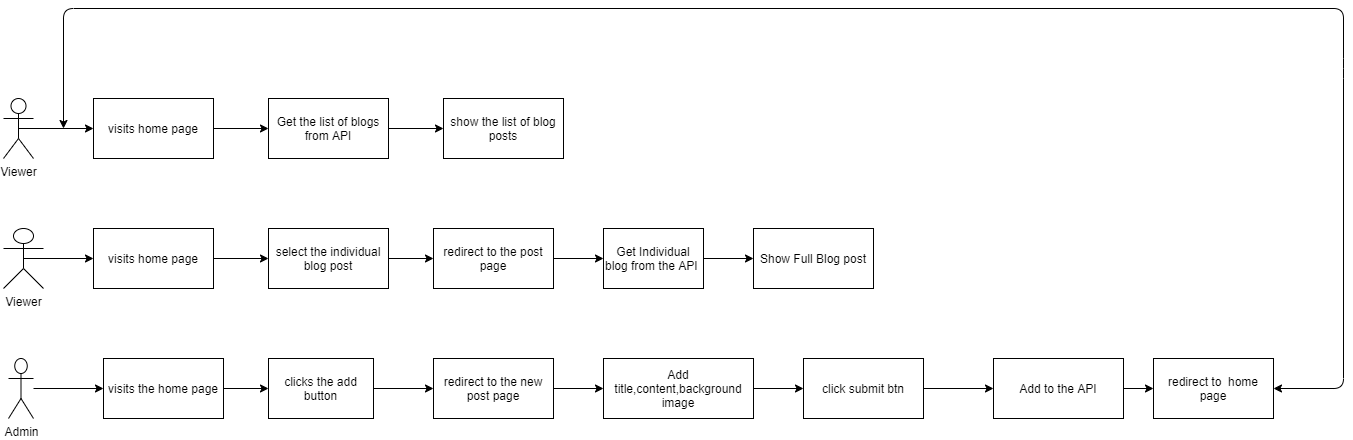

The diagram above was exported from draw.io. Its source (the exported page's mxGraphModel, read from the mxfile embedded in the PNG):
<mxGraphModel dx="1092" dy="534" grid="1" gridSize="10" guides="1" tooltips="1" connect="1" arrows="1" fold="1" page="1" pageScale="1" pageWidth="850" pageHeight="1100" math="0" shadow="0">
  <root>
    <mxCell id="0" />
    <mxCell id="1" parent="0" />
    <mxCell id="F2_1ceVLdoZyH4zwqQj0-4" style="edgeStyle=orthogonalEdgeStyle;rounded=0;orthogonalLoop=1;jettySize=auto;html=1;exitX=0.5;exitY=0.5;exitDx=0;exitDy=0;exitPerimeter=0;entryX=0;entryY=0.5;entryDx=0;entryDy=0;" edge="1" parent="1" source="F2_1ceVLdoZyH4zwqQj0-2" target="F2_1ceVLdoZyH4zwqQj0-3">
      <mxGeometry relative="1" as="geometry" />
    </mxCell>
    <mxCell id="F2_1ceVLdoZyH4zwqQj0-2" value="Viewer" style="shape=umlActor;verticalLabelPosition=bottom;verticalAlign=top;html=1;outlineConnect=0;" vertex="1" parent="1">
      <mxGeometry x="40" y="110" width="30" height="60" as="geometry" />
    </mxCell>
    <mxCell id="F2_1ceVLdoZyH4zwqQj0-7" style="edgeStyle=orthogonalEdgeStyle;rounded=0;orthogonalLoop=1;jettySize=auto;html=1;entryX=0;entryY=0.5;entryDx=0;entryDy=0;" edge="1" parent="1" source="F2_1ceVLdoZyH4zwqQj0-3" target="F2_1ceVLdoZyH4zwqQj0-6">
      <mxGeometry relative="1" as="geometry" />
    </mxCell>
    <mxCell id="F2_1ceVLdoZyH4zwqQj0-3" value="visits home page" style="rounded=0;whiteSpace=wrap;html=1;" vertex="1" parent="1">
      <mxGeometry x="130" y="110" width="120" height="60" as="geometry" />
    </mxCell>
    <mxCell id="F2_1ceVLdoZyH4zwqQj0-9" value="" style="edgeStyle=orthogonalEdgeStyle;rounded=0;orthogonalLoop=1;jettySize=auto;html=1;" edge="1" parent="1" source="F2_1ceVLdoZyH4zwqQj0-6" target="F2_1ceVLdoZyH4zwqQj0-8">
      <mxGeometry relative="1" as="geometry" />
    </mxCell>
    <mxCell id="F2_1ceVLdoZyH4zwqQj0-6" value="Get the list of blogs from API" style="rounded=0;whiteSpace=wrap;html=1;" vertex="1" parent="1">
      <mxGeometry x="305" y="110" width="120" height="60" as="geometry" />
    </mxCell>
    <mxCell id="F2_1ceVLdoZyH4zwqQj0-8" value="show the list of blog posts" style="rounded=0;whiteSpace=wrap;html=1;" vertex="1" parent="1">
      <mxGeometry x="480" y="110" width="120" height="60" as="geometry" />
    </mxCell>
    <mxCell id="F2_1ceVLdoZyH4zwqQj0-11" style="edgeStyle=orthogonalEdgeStyle;rounded=0;orthogonalLoop=1;jettySize=auto;html=1;entryX=0;entryY=0.5;entryDx=0;entryDy=0;exitX=0.5;exitY=0.5;exitDx=0;exitDy=0;exitPerimeter=0;" edge="1" source="F2_1ceVLdoZyH4zwqQj0-12" target="F2_1ceVLdoZyH4zwqQj0-14" parent="1">
      <mxGeometry relative="1" as="geometry">
        <mxPoint x="105" y="270" as="sourcePoint" />
        <Array as="points" />
      </mxGeometry>
    </mxCell>
    <mxCell id="F2_1ceVLdoZyH4zwqQj0-12" value="Viewer" style="shape=umlActor;verticalLabelPosition=bottom;verticalAlign=top;html=1;outlineConnect=0;" vertex="1" parent="1">
      <mxGeometry x="40" y="240" width="40" height="60" as="geometry" />
    </mxCell>
    <mxCell id="F2_1ceVLdoZyH4zwqQj0-13" style="edgeStyle=orthogonalEdgeStyle;rounded=0;orthogonalLoop=1;jettySize=auto;html=1;entryX=0;entryY=0.5;entryDx=0;entryDy=0;" edge="1" source="F2_1ceVLdoZyH4zwqQj0-14" target="F2_1ceVLdoZyH4zwqQj0-16" parent="1">
      <mxGeometry relative="1" as="geometry" />
    </mxCell>
    <mxCell id="F2_1ceVLdoZyH4zwqQj0-14" value="visits home page" style="rounded=0;whiteSpace=wrap;html=1;" vertex="1" parent="1">
      <mxGeometry x="130" y="240" width="120" height="60" as="geometry" />
    </mxCell>
    <mxCell id="F2_1ceVLdoZyH4zwqQj0-15" value="" style="edgeStyle=orthogonalEdgeStyle;rounded=0;orthogonalLoop=1;jettySize=auto;html=1;" edge="1" source="F2_1ceVLdoZyH4zwqQj0-16" target="F2_1ceVLdoZyH4zwqQj0-17" parent="1">
      <mxGeometry relative="1" as="geometry" />
    </mxCell>
    <mxCell id="F2_1ceVLdoZyH4zwqQj0-16" value="select the individual blog post" style="rounded=0;whiteSpace=wrap;html=1;" vertex="1" parent="1">
      <mxGeometry x="305" y="240" width="120" height="60" as="geometry" />
    </mxCell>
    <mxCell id="F2_1ceVLdoZyH4zwqQj0-33" style="edgeStyle=orthogonalEdgeStyle;rounded=0;orthogonalLoop=1;jettySize=auto;html=1;exitX=1;exitY=0.5;exitDx=0;exitDy=0;entryX=0;entryY=0.5;entryDx=0;entryDy=0;" edge="1" parent="1" source="F2_1ceVLdoZyH4zwqQj0-17" target="F2_1ceVLdoZyH4zwqQj0-32">
      <mxGeometry relative="1" as="geometry" />
    </mxCell>
    <mxCell id="F2_1ceVLdoZyH4zwqQj0-17" value="redirect to the post page" style="rounded=0;whiteSpace=wrap;html=1;" vertex="1" parent="1">
      <mxGeometry x="470" y="240" width="120" height="60" as="geometry" />
    </mxCell>
    <mxCell id="F2_1ceVLdoZyH4zwqQj0-36" style="edgeStyle=orthogonalEdgeStyle;rounded=0;orthogonalLoop=1;jettySize=auto;html=1;" edge="1" parent="1" source="F2_1ceVLdoZyH4zwqQj0-32" target="F2_1ceVLdoZyH4zwqQj0-34">
      <mxGeometry relative="1" as="geometry" />
    </mxCell>
    <mxCell id="F2_1ceVLdoZyH4zwqQj0-32" value="Get Individual blog from the API&amp;nbsp;" style="rounded=0;whiteSpace=wrap;html=1;" vertex="1" parent="1">
      <mxGeometry x="640" y="240" width="100" height="60" as="geometry" />
    </mxCell>
    <mxCell id="F2_1ceVLdoZyH4zwqQj0-34" value="Show Full Blog post" style="rounded=0;whiteSpace=wrap;html=1;" vertex="1" parent="1">
      <mxGeometry x="790" y="240" width="120" height="60" as="geometry" />
    </mxCell>
    <mxCell id="F2_1ceVLdoZyH4zwqQj0-39" style="edgeStyle=orthogonalEdgeStyle;rounded=0;orthogonalLoop=1;jettySize=auto;html=1;entryX=0;entryY=0.5;entryDx=0;entryDy=0;" edge="1" parent="1" source="F2_1ceVLdoZyH4zwqQj0-37" target="F2_1ceVLdoZyH4zwqQj0-38">
      <mxGeometry relative="1" as="geometry" />
    </mxCell>
    <mxCell id="F2_1ceVLdoZyH4zwqQj0-37" value="Admin" style="shape=umlActor;verticalLabelPosition=bottom;verticalAlign=top;html=1;outlineConnect=0;" vertex="1" parent="1">
      <mxGeometry x="45" y="370" width="25" height="60" as="geometry" />
    </mxCell>
    <mxCell id="F2_1ceVLdoZyH4zwqQj0-41" style="edgeStyle=orthogonalEdgeStyle;rounded=0;orthogonalLoop=1;jettySize=auto;html=1;exitX=1;exitY=0.5;exitDx=0;exitDy=0;entryX=0;entryY=0.5;entryDx=0;entryDy=0;" edge="1" parent="1" source="F2_1ceVLdoZyH4zwqQj0-38" target="F2_1ceVLdoZyH4zwqQj0-40">
      <mxGeometry relative="1" as="geometry" />
    </mxCell>
    <mxCell id="F2_1ceVLdoZyH4zwqQj0-38" value="visits the home page" style="rounded=0;whiteSpace=wrap;html=1;" vertex="1" parent="1">
      <mxGeometry x="140" y="370" width="120" height="60" as="geometry" />
    </mxCell>
    <mxCell id="F2_1ceVLdoZyH4zwqQj0-43" style="edgeStyle=orthogonalEdgeStyle;rounded=0;orthogonalLoop=1;jettySize=auto;html=1;entryX=0;entryY=0.5;entryDx=0;entryDy=0;" edge="1" parent="1" source="F2_1ceVLdoZyH4zwqQj0-40" target="F2_1ceVLdoZyH4zwqQj0-42">
      <mxGeometry relative="1" as="geometry" />
    </mxCell>
    <mxCell id="F2_1ceVLdoZyH4zwqQj0-40" value="clicks the add button" style="rounded=0;whiteSpace=wrap;html=1;" vertex="1" parent="1">
      <mxGeometry x="305" y="370" width="105" height="60" as="geometry" />
    </mxCell>
    <mxCell id="F2_1ceVLdoZyH4zwqQj0-45" style="edgeStyle=orthogonalEdgeStyle;rounded=0;orthogonalLoop=1;jettySize=auto;html=1;entryX=0;entryY=0.5;entryDx=0;entryDy=0;" edge="1" parent="1" source="F2_1ceVLdoZyH4zwqQj0-42" target="F2_1ceVLdoZyH4zwqQj0-44">
      <mxGeometry relative="1" as="geometry" />
    </mxCell>
    <mxCell id="F2_1ceVLdoZyH4zwqQj0-42" value="redirect to the new post page" style="rounded=0;whiteSpace=wrap;html=1;" vertex="1" parent="1">
      <mxGeometry x="470" y="370" width="120" height="60" as="geometry" />
    </mxCell>
    <mxCell id="F2_1ceVLdoZyH4zwqQj0-47" style="edgeStyle=orthogonalEdgeStyle;rounded=0;orthogonalLoop=1;jettySize=auto;html=1;entryX=0;entryY=0.5;entryDx=0;entryDy=0;" edge="1" parent="1" source="F2_1ceVLdoZyH4zwqQj0-44" target="F2_1ceVLdoZyH4zwqQj0-46">
      <mxGeometry relative="1" as="geometry" />
    </mxCell>
    <mxCell id="F2_1ceVLdoZyH4zwqQj0-44" value="Add title,content,background image" style="rounded=0;whiteSpace=wrap;html=1;" vertex="1" parent="1">
      <mxGeometry x="640" y="370" width="150" height="60" as="geometry" />
    </mxCell>
    <mxCell id="F2_1ceVLdoZyH4zwqQj0-50" style="edgeStyle=orthogonalEdgeStyle;rounded=0;orthogonalLoop=1;jettySize=auto;html=1;" edge="1" parent="1" source="F2_1ceVLdoZyH4zwqQj0-46" target="F2_1ceVLdoZyH4zwqQj0-49">
      <mxGeometry relative="1" as="geometry" />
    </mxCell>
    <mxCell id="F2_1ceVLdoZyH4zwqQj0-46" value="click submit btn" style="rounded=0;whiteSpace=wrap;html=1;" vertex="1" parent="1">
      <mxGeometry x="840" y="370" width="120" height="60" as="geometry" />
    </mxCell>
    <mxCell id="F2_1ceVLdoZyH4zwqQj0-52" style="edgeStyle=orthogonalEdgeStyle;rounded=0;orthogonalLoop=1;jettySize=auto;html=1;entryX=0;entryY=0.5;entryDx=0;entryDy=0;" edge="1" parent="1" source="F2_1ceVLdoZyH4zwqQj0-49" target="F2_1ceVLdoZyH4zwqQj0-51">
      <mxGeometry relative="1" as="geometry" />
    </mxCell>
    <mxCell id="F2_1ceVLdoZyH4zwqQj0-49" value="Add to the API" style="rounded=0;whiteSpace=wrap;html=1;" vertex="1" parent="1">
      <mxGeometry x="1030" y="370" width="130" height="60" as="geometry" />
    </mxCell>
    <mxCell id="F2_1ceVLdoZyH4zwqQj0-51" value="redirect to&amp;nbsp; home page" style="rounded=0;whiteSpace=wrap;html=1;" vertex="1" parent="1">
      <mxGeometry x="1190" y="370" width="120" height="60" as="geometry" />
    </mxCell>
    <mxCell id="F2_1ceVLdoZyH4zwqQj0-56" value="" style="endArrow=classic;startArrow=classic;html=1;exitX=1;exitY=0.5;exitDx=0;exitDy=0;" edge="1" parent="1" source="F2_1ceVLdoZyH4zwqQj0-51">
      <mxGeometry width="50" height="50" relative="1" as="geometry">
        <mxPoint x="1310" y="430" as="sourcePoint" />
        <mxPoint x="100" y="140" as="targetPoint" />
        <Array as="points">
          <mxPoint x="1380" y="400" />
          <mxPoint x="1380" y="80" />
          <mxPoint x="1380" y="20" />
          <mxPoint x="100" y="20" />
        </Array>
      </mxGeometry>
    </mxCell>
  </root>
</mxGraphModel>